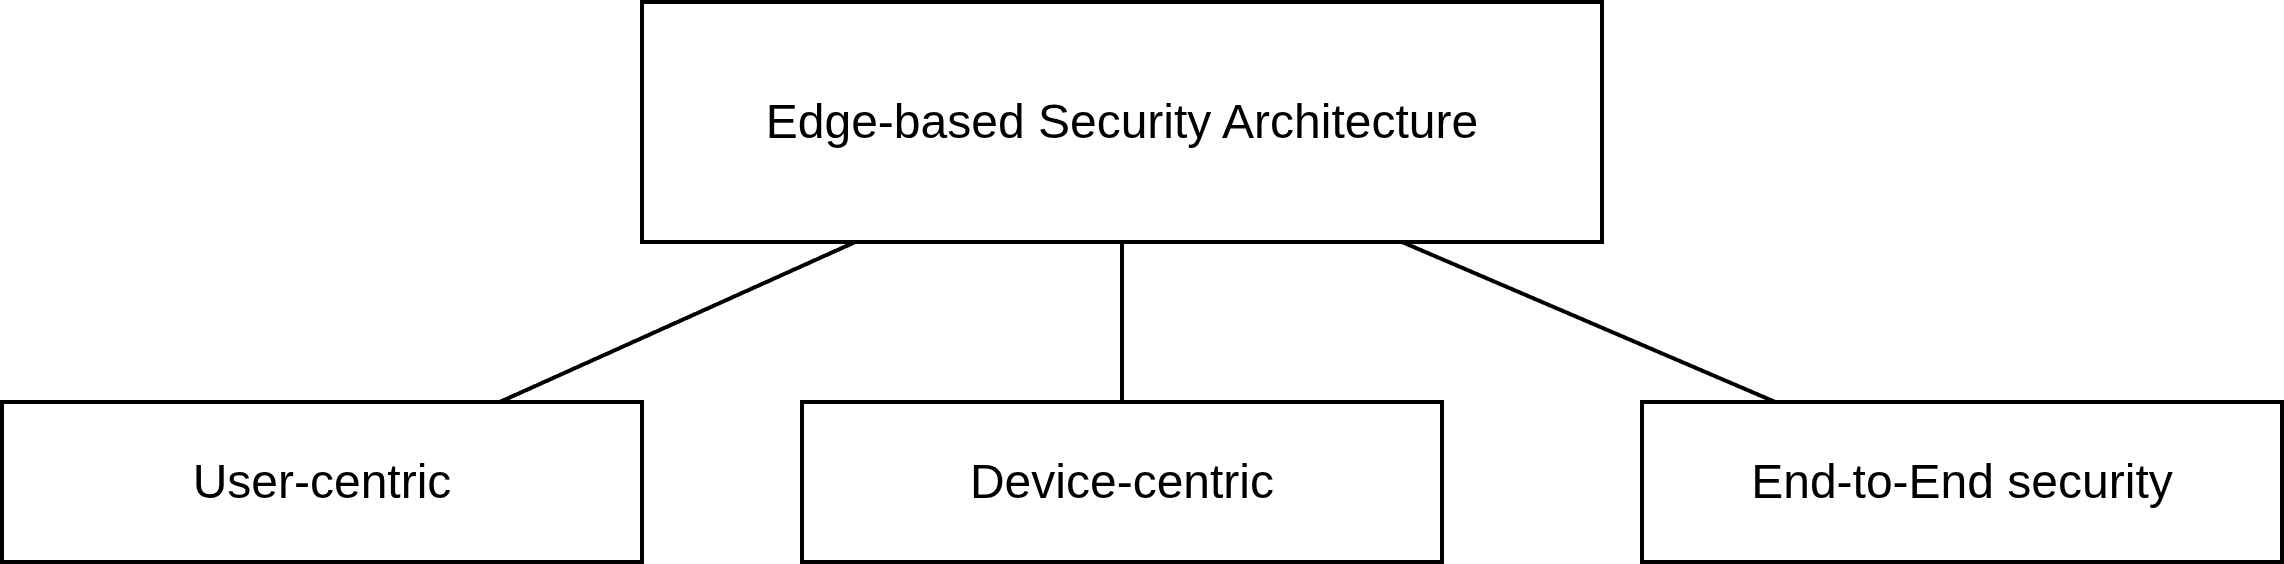

The diagram above was exported from draw.io. Its source (the exported page's mxGraphModel, read from the mxfile embedded in the PNG):
<mxGraphModel dx="1302" dy="764" grid="1" gridSize="10" guides="1" tooltips="1" connect="1" arrows="1" fold="1" page="1" pageScale="1" pageWidth="850" pageHeight="1100" math="0" shadow="0">
  <root>
    <mxCell id="0" />
    <mxCell id="1" parent="0" />
    <mxCell id="2" style="rounded=0;orthogonalLoop=1;jettySize=auto;html=1;endArrow=none;endFill=0;" edge="1" source="5" target="6" parent="1">
      <mxGeometry relative="1" as="geometry" />
    </mxCell>
    <mxCell id="3" style="rounded=0;orthogonalLoop=1;jettySize=auto;html=1;endArrow=none;endFill=0;" edge="1" source="5" target="7" parent="1">
      <mxGeometry relative="1" as="geometry" />
    </mxCell>
    <mxCell id="4" style="rounded=0;orthogonalLoop=1;jettySize=auto;html=1;endArrow=none;endFill=0;" edge="1" source="5" target="8" parent="1">
      <mxGeometry relative="1" as="geometry" />
    </mxCell>
    <mxCell id="5" value="Edge-based Security Architecture" style="rounded=0;whiteSpace=wrap;html=1;" vertex="1" parent="1">
      <mxGeometry x="300" y="10" width="240" height="60" as="geometry" />
    </mxCell>
    <mxCell id="6" value="User-centric" style="rounded=0;whiteSpace=wrap;html=1;" vertex="1" parent="1">
      <mxGeometry x="140" y="110" width="160" height="40" as="geometry" />
    </mxCell>
    <mxCell id="7" value="Device-centric" style="rounded=0;whiteSpace=wrap;html=1;" vertex="1" parent="1">
      <mxGeometry x="340" y="110" width="160" height="40" as="geometry" />
    </mxCell>
    <mxCell id="8" value="End-to-End security" style="rounded=0;whiteSpace=wrap;html=1;" vertex="1" parent="1">
      <mxGeometry x="550" y="110" width="160" height="40" as="geometry" />
    </mxCell>
  </root>
</mxGraphModel>